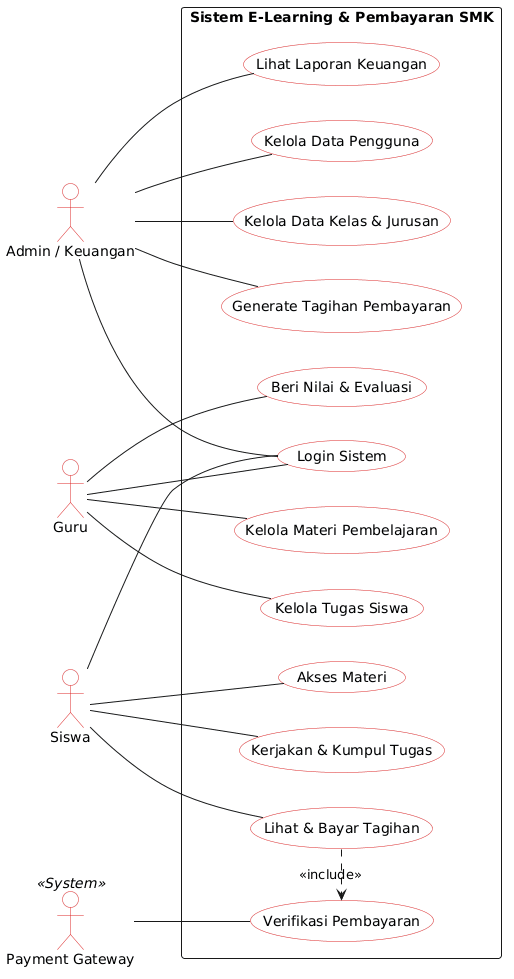

The diagram above was rendered by PlantUML. Its source (embedded in the PNG):
@startuml
left to right direction
skinparam packageStyle rectangle
skinparam usecase {
  BackgroundColor #f8fafc
  BorderColor #dc2626
}
skinparam actor {
  BackgroundColor #f8fafc
  BorderColor #dc2626
}

actor "Admin / Keuangan" as Admin
actor "Guru" as Guru
actor "Siswa" as Siswa
actor "Payment Gateway" as PG << System >>

rectangle "Sistem E-Learning & Pembayaran SMK" {
  usecase "Kelola Data Pengguna" as UC1
  usecase "Kelola Data Kelas & Jurusan" as UC2
  usecase "Generate Tagihan Pembayaran" as UC3
  usecase "Lihat Laporan Keuangan" as UC4
  
  usecase "Kelola Materi Pembelajaran" as UC5
  usecase "Kelola Tugas Siswa" as UC6
  usecase "Beri Nilai & Evaluasi" as UC7
  
  usecase "Akses Materi" as UC8
  usecase "Kerjakan & Kumpul Tugas" as UC9
  usecase "Lihat & Bayar Tagihan" as UC10
  
  usecase "Verifikasi Pembayaran" as UC11
  usecase "Login Sistem" as UC12
}

Admin -- UC12
Guru -- UC12
Siswa -- UC12

Admin -- UC1
Admin -- UC2
Admin -- UC3
Admin -- UC4

Guru -- UC5
Guru -- UC6
Guru -- UC7

Siswa -- UC8
Siswa -- UC9
Siswa -- UC10

UC10 .> UC11 : <<include>>
PG -- UC11
@enduml